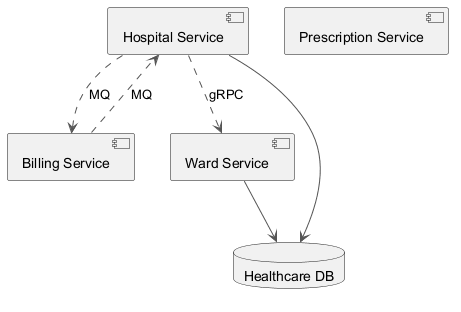

The diagram above was rendered by PlantUML. Its source (embedded in the PNG):
@startuml
skinparam backgroundColor #FFFFFF
skinparam classBackgroundColor #E8F4FA
skinparam classBorderColor #2C7DA0
skinparam ArrowColor #555555
component "Ward Service" as C_WardService
component "Prescription Service" as C_PrescriptionService
component "Billing Service" as C_BillingService
component "Hospital Service" as C_HospitalService
database "Healthcare DB" as DB_healthcare
C_WardService --> DB_healthcare
C_HospitalService --> DB_healthcare
C_BillingService ..> C_HospitalService : MQ
C_HospitalService ..> C_WardService : gRPC
C_HospitalService ..> C_BillingService : MQ
@enduml